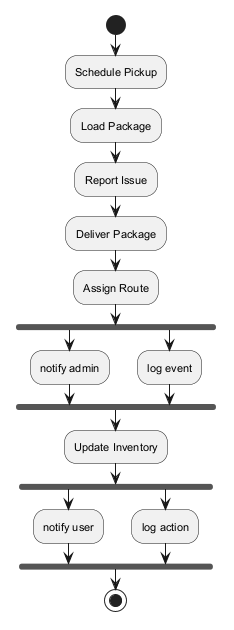

The diagram above was rendered by PlantUML. Its source (embedded in the PNG):
@startuml
skinparam monochrome true
skinparam defaultFontSize 11
start
:Schedule Pickup;
:Load Package;
:Report Issue;
:Deliver Package;
:Assign Route;
fork
:notify admin;
fork again
:log event;
end fork
:Update Inventory;
fork
:notify user;
fork again
:log action;
end fork
stop
@enduml